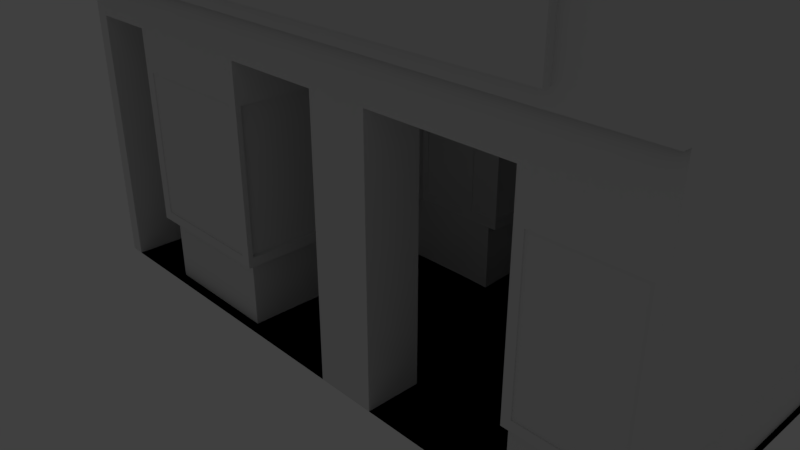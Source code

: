 # Source: grandmascandles.blend  (saved by Blender 2.78.0; exported with 4.5.12 LTS)
import bpy
from mathutils import Matrix  # noqa: F401  (used for matrix-valued properties, if any)

bpy.ops.wm.read_factory_settings(use_empty=True)
scene = bpy.context.scene
scene.name = 'Scene'

# ---- collections
col_collection_1 = bpy.data.collections.new('Collection 1'); scene.collection.children.link(col_collection_1)

# ---- world
world_world = bpy.data.worlds.new('World'); scene.world = world_world
world_world.color = (0.05088, 0.05088, 0.05088)
world_world.use_sun_shadow = False
world_world.sun_shadow_jitter_overblur = 0.0
world_world.cycles.sampling_method = 'MANUAL'

# ---- cameras
cam_camera = bpy.data.cameras.new('Camera')
cam_camera.clip_end = 100.0
cam_camera.lens = 35.0
cam_camera.sensor_width = 32.0
cam_camera.sensor_height = 18.0
cam_camera.ortho_scale = 7.314
cam_camera.dof.focus_distance = 0.0
cam_camera.dof.aperture_fstop = 128.0

# ---- lights
light_lamp = bpy.data.lights.new('Lamp', 'POINT')
light_lamp.transmission_factor = 0.0
light_lamp.cutoff_distance = 30.0
light_lamp.energy = 100.0
light_lamp.shadow_buffer_clip_start = 1.001
light_lamp.shadow_soft_size = 0.1
light_lamp.shadow_maximum_resolution = 0.006
light_lamp.use_absolute_resolution = True

# ---- meshes
me_cube_006 = bpy.data.meshes.new('Cube.006')
me_cube_006.from_pydata([(0.8078, -1.0, 0.04721), (0.2672, -1.0, 0.04721), (-0.2291, -1.0, 0.04721), (-0.8169, -1.0, 0.04721), (0.8078, -1.0, 0.5175), (0.8078, -1.0, 0.3234), (0.2672, -1.0, 0.5175), (0.2672, -1.0, 0.3234), (-0.2291, -1.0, 0.5175), (-0.2291, -1.0, 0.3234), (-0.8169, -1.0, 0.5175), (-0.8169, -1.0, 0.3234), (0.8078, -1.0, 0.7951), (0.2672, -1.0, 0.7951), (-0.2291, -1.0, 0.7951), (-0.8169, -1.0, 0.7951), (0.8078, -0.4051, 0.04721), (0.2672, -0.4051, 0.04721), (0.8078, -0.4051, 0.3234), (0.2672, -0.4051, 0.3234), (-0.2291, -0.4051, 0.04721), (-0.8169, -0.4051, 0.04721), (-0.2291, -0.4051, 0.3234), (-0.8169, -0.4051, 0.3234), (0.8078, -0.4051, 0.7951), (0.8078, -0.4051, 0.5175), (0.2672, -0.4051, 0.7951), (0.2672, -0.4051, 0.5175), (-0.2291, -0.4051, 0.7951), (-0.2291, -0.4051, 0.5175), (-0.8169, -0.4051, 0.7951), (-0.8169, -0.4051, 0.5175), (-0.425, -1.0, 0.5175), (-0.621, -1.0, 0.5175), (-0.425, -1.0, 0.7951), (-0.621, -1.0, 0.7951), (-0.425, -0.4051, 0.5175), (-0.621, -0.4051, 0.5175), (-0.425, -0.4051, 0.7951), (-0.621, -0.4051, 0.7951), (0.6346, -1.0, 0.5175), (0.4544, -1.0, 0.5175), (0.6346, -1.0, 0.7951), (0.4544, -1.0, 0.7951), (0.6346, -0.4051, 0.5175), (0.4544, -0.4051, 0.5175), (0.6346, -0.4051, 0.7951), (0.4544, -0.4051, 0.7951), (0.6276, -1.0, 0.04721), (0.4474, -1.0, 0.04721), (0.6276, -1.0, 0.3234), (0.4474, -1.0, 0.3234), (0.6276, -0.4051, 0.04721), (0.4474, -0.4051, 0.04721), (0.6276, -0.4051, 0.3234), (0.4474, -0.4051, 0.3234), (-0.425, -1.0, 0.04721), (-0.621, -1.0, 0.04721), (-0.425, -1.0, 0.3234), (-0.621, -1.0, 0.3234), (-0.425, -0.4051, 0.04721), (-0.621, -0.4051, 0.04721), (-0.425, -0.4051, 0.3234), (-0.621, -0.4051, 0.3234), (-0.6389, -0.4051, 0.05721), (-0.6389, -0.4051, 0.3134), (-0.799, -0.4051, 0.3134), (-0.799, -0.4051, 0.05721), (0.4301, -0.4051, 0.05721), (0.4301, -0.4051, 0.3134), (0.2844, -0.4051, 0.3134), (0.2844, -0.4051, 0.05721), (-0.6389, -0.4051, 0.5275), (-0.6389, -0.4051, 0.7851), (-0.799, -0.4051, 0.7851), (-0.799, -0.4051, 0.5275), (0.4368, -0.4051, 0.5275), (0.4368, -0.4051, 0.7851), (0.2847, -0.4051, 0.7851), (0.2847, -0.4051, 0.5275), (-0.247, -0.4051, 0.5275), (-0.247, -0.4051, 0.7851), (-0.4071, -0.4051, 0.7851), (-0.4071, -0.4051, 0.5275), (-0.443, -0.4051, 0.5275), (-0.443, -0.4051, 0.7851), (-0.603, -0.4051, 0.7851), (-0.603, -0.4051, 0.5275), (0.7909, -0.4051, 0.5275), (0.7909, -0.4051, 0.7851), (0.6515, -0.4051, 0.7851), (0.6515, -0.4051, 0.5275), (0.6173, -0.4051, 0.5275), (0.6173, -0.4051, 0.7851), (0.4716, -0.4051, 0.7851), (0.4716, -0.4051, 0.5275), (0.7906, -0.4051, 0.05721), (0.7906, -0.4051, 0.3134), (0.6448, -0.4051, 0.3134), (0.6448, -0.4051, 0.05721), (0.6104, -0.4051, 0.05721), (0.6104, -0.4051, 0.3134), (0.4646, -0.4051, 0.3134), (0.4646, -0.4051, 0.05721), (-0.247, -0.4051, 0.05721), (-0.247, -0.4051, 0.3134), (-0.4071, -0.4051, 0.3134), (-0.4071, -0.4051, 0.05721), (-0.443, -0.4051, 0.05721), (-0.443, -0.4051, 0.3134), (-0.603, -0.4051, 0.3134), (-0.603, -0.4051, 0.05721), (-0.6389, -0.1929, 0.3134), (-0.6389, -0.1929, 0.05721), (-0.799, -0.1929, 0.05721), (-0.799, -0.1929, 0.3134), (0.4301, -0.1929, 0.3134), (0.4301, -0.1929, 0.05721), (0.2844, -0.1929, 0.05721), (0.2844, -0.1929, 0.3134), (-0.6389, -0.1929, 0.7851), (-0.6389, -0.1929, 0.5275), (-0.799, -0.1929, 0.5275), (-0.799, -0.1929, 0.7851), (0.4368, -0.1929, 0.7851), (0.4368, -0.1929, 0.5275), (0.2847, -0.1929, 0.5275), (0.2847, -0.1929, 0.7851), (-0.247, -0.1929, 0.7851), (-0.247, -0.1929, 0.5275), (-0.4071, -0.1929, 0.5275), (-0.4071, -0.1929, 0.7851), (-0.443, -0.1929, 0.7851), (-0.443, -0.1929, 0.5275), (-0.603, -0.1929, 0.5275), (-0.603, -0.1929, 0.7851), (0.7909, -0.1929, 0.7851), (0.7909, -0.1929, 0.5275), (0.6515, -0.1929, 0.5275), (0.6515, -0.1929, 0.7851), (0.6173, -0.1929, 0.7851), (0.6173, -0.1929, 0.5275), (0.4716, -0.1929, 0.5275), (0.4716, -0.1929, 0.7851), (0.7906, -0.1929, 0.3134), (0.7906, -0.1929, 0.05721), (0.6448, -0.1929, 0.05721), (0.6448, -0.1929, 0.3134), (0.6104, -0.1929, 0.3134), (0.6104, -0.1929, 0.05721), (0.4646, -0.1929, 0.05721), (0.4646, -0.1929, 0.3134), (-0.247, -0.1929, 0.3134), (-0.247, -0.1929, 0.05721), (-0.4071, -0.1929, 0.05721), (-0.4071, -0.1929, 0.3134), (-0.443, -0.1929, 0.3134), (-0.443, -0.1929, 0.05721), (-0.603, -0.1929, 0.05721), (-0.603, -0.1929, 0.3134), (-0.2291, -1.0, 0.1853), (-0.8169, -1.0, 0.1853), (-0.2291, -0.4051, 0.1853), (-0.8169, -0.4051, 0.1853), (-0.425, -0.4051, 0.1853), (-0.621, -0.4051, 0.1853), (-0.6389, -0.4051, 0.1853), (-0.799, -0.4051, 0.1853), (-0.247, -0.4051, 0.1853), (-0.4071, -0.4051, 0.1853), (-0.443, -0.4051, 0.1853), (-0.603, -0.4051, 0.1853), (-0.6389, -0.1929, 0.1853), (-0.799, -0.1929, 0.1853), (-0.247, -0.1929, 0.1853), (-0.4071, -0.1929, 0.1853), (-0.443, -0.1929, 0.1853), (-0.603, -0.1929, 0.1853), (-0.2291, -1.0, 0.1757), (-0.8169, -1.0, 0.1757), (-0.2291, -0.4051, 0.1757), (-0.8169, -0.4051, 0.1757), (-0.425, -0.4051, 0.1757), (-0.621, -0.4051, 0.1757), (-0.6389, -0.4051, 0.1769), (-0.799, -0.4051, 0.1769), (-0.247, -0.4051, 0.1769), (-0.4071, -0.4051, 0.1769), (-0.443, -0.4051, 0.1769), (-0.603, -0.4051, 0.1769), (-0.6389, -0.1929, 0.1769), (-0.799, -0.1929, 0.1769), (-0.247, -0.1929, 0.1769), (-0.4071, -0.1929, 0.1769), (-0.443, -0.1929, 0.1769), (-0.603, -0.1929, 0.1769), (0.8078, -1.0, 0.1853), (0.2672, -1.0, 0.1853), (0.8078, -0.4051, 0.1853), (0.2672, -0.4051, 0.1853), (0.6276, -0.4051, 0.1853), (0.4474, -0.4051, 0.1853), (0.4301, -0.4051, 0.1853), (0.2844, -0.4051, 0.1853), (0.6448, -0.4051, 0.1853), (0.6104, -0.4051, 0.1853), (0.4646, -0.4051, 0.1853), (0.4301, -0.1929, 0.1853), (0.2844, -0.1929, 0.1853), (0.7906, -0.1929, 0.1853), (0.6448, -0.1929, 0.1853), (0.6104, -0.1929, 0.1853), (0.4646, -0.1929, 0.1853), (0.8078, -0.7025, 0.1853), (0.8078, -1.0, 0.6563), (0.2672, -1.0, 0.6563), (0.8078, -0.4051, 0.6563), (0.2672, -0.4051, 0.6563), (0.6346, -0.4051, 0.6563), (0.4544, -0.4051, 0.6563), (0.4368, -0.4051, 0.6563), (0.2847, -0.4051, 0.6563), (0.7909, -0.4051, 0.6563), (0.6515, -0.4051, 0.6563), (0.6173, -0.4051, 0.6563), (0.4716, -0.4051, 0.6563), (0.4368, -0.1929, 0.6563), (0.2847, -0.1929, 0.6563), (0.7909, -0.1929, 0.6563), (0.6515, -0.1929, 0.6563), (0.6173, -0.1929, 0.6563), (0.4716, -0.1929, 0.6563), (-0.2291, -1.0, 0.6563), (-0.8169, -1.0, 0.6563), (-0.2291, -0.4051, 0.6563), (-0.8169, -0.4051, 0.6563), (-0.425, -0.4051, 0.6563), (-0.621, -0.4051, 0.6563), (-0.6389, -0.4051, 0.6563), (-0.799, -0.4051, 0.6563), (-0.247, -0.4051, 0.6563), (-0.4071, -0.4051, 0.6563), (-0.443, -0.4051, 0.6563), (-0.603, -0.4051, 0.6563), (-0.6389, -0.1929, 0.6563), (-0.799, -0.1929, 0.6563), (-0.247, -0.1929, 0.6563), (-0.4071, -0.1929, 0.6563), (-0.443, -0.1929, 0.6563), (-0.603, -0.1929, 0.6563), (-0.2291, -1.0, 0.6486), (-0.8169, -1.0, 0.6486), (-0.2291, -0.4051, 0.6486), (-0.8169, -0.4051, 0.6486), (-0.425, -0.4051, 0.6486), (-0.621, -0.4051, 0.6486), (-0.6389, -0.4051, 0.6496), (-0.799, -0.4051, 0.6496), (-0.247, -0.4051, 0.6496), (-0.4071, -0.4051, 0.6496), (-0.443, -0.4051, 0.6496), (-0.603, -0.4051, 0.6496), (-0.6389, -0.1929, 0.6496), (-0.799, -0.1929, 0.6496), (-0.247, -0.1929, 0.6496), (-0.4071, -0.1929, 0.6496), (-0.443, -0.1929, 0.6496), (-0.603, -0.1929, 0.6496), (0.8078, -1.0, 0.6487), (0.2672, -1.0, 0.6487), (0.8078, -0.4051, 0.6487), (0.2672, -0.4051, 0.6487), (0.6346, -0.4051, 0.6487), (0.4544, -0.4051, 0.6487), (0.4368, -0.4051, 0.6497), (0.2847, -0.4051, 0.6497), (0.7909, -0.4051, 0.6497), (0.6515, -0.4051, 0.6497), (0.6173, -0.4051, 0.6497), (0.4716, -0.4051, 0.6497), (0.4368, -0.1929, 0.6497), (0.2847, -0.1929, 0.6497), (0.7909, -0.1929, 0.6497), (0.6515, -0.1929, 0.6497), (0.6173, -0.1929, 0.6497), (0.4716, -0.1929, 0.6497), (0.7906, -0.4051, 0.1853), (0.2672, -1.0, 0.1784), (0.8078, -0.4051, 0.1784), (0.2672, -0.4051, 0.1784), (0.6276, -0.4051, 0.1784), (0.4474, -0.4051, 0.1784), (0.4301, -0.4051, 0.1789), (0.2844, -0.4051, 0.1789), (0.6448, -0.4051, 0.1789), (0.6104, -0.4051, 0.1789), (0.4646, -0.4051, 0.1789), (0.4301, -0.1929, 0.1789), (0.2844, -0.1929, 0.1789), (0.7906, -0.1929, 0.1789), (0.6448, -0.1929, 0.1789), (0.6104, -0.1929, 0.1789), (0.4646, -0.1929, 0.1789), (0.7906, -0.4051, 0.1789), (-0.6489, -0.2643, 0.1669), (-0.6489, -0.2643, 0.06721), (-0.789, -0.2643, 0.06721), (-0.6389, -0.153, 0.3134), (-0.799, -0.153, 0.3134), (-0.789, -0.2643, 0.1669), (0.4201, -0.2643, 0.1689), (0.4201, -0.2643, 0.06721), (0.2944, -0.2643, 0.06721), (0.4301, -0.153, 0.3134), (0.2844, -0.153, 0.3134), (0.2944, -0.2643, 0.1689), (-0.6489, -0.2643, 0.6396), (-0.6489, -0.2643, 0.5375), (-0.789, -0.2643, 0.5375), (-0.6389, -0.153, 0.7851), (-0.799, -0.153, 0.7851), (-0.789, -0.2643, 0.6396), (0.4268, -0.2643, 0.6397), (0.4268, -0.2643, 0.5375), (0.2947, -0.2643, 0.5375), (0.4368, -0.153, 0.7851), (0.2847, -0.153, 0.7851), (0.2947, -0.2643, 0.6397), (-0.257, -0.2643, 0.6396), (-0.257, -0.2643, 0.5375), (-0.3971, -0.2643, 0.5375), (-0.247, -0.153, 0.7851), (-0.4071, -0.153, 0.7851), (-0.3971, -0.2643, 0.6396), (-0.453, -0.2643, 0.6396), (-0.453, -0.2643, 0.5375), (-0.593, -0.2643, 0.5375), (-0.443, -0.153, 0.7851), (-0.603, -0.153, 0.7851), (-0.593, -0.2643, 0.6396), (0.7809, -0.2643, 0.6397), (0.7809, -0.2643, 0.5375), (0.6615, -0.2643, 0.5375), (0.7909, -0.153, 0.7851), (0.6515, -0.153, 0.7851), (0.6615, -0.2643, 0.6397), (0.6073, -0.2643, 0.6397), (0.6073, -0.2643, 0.5375), (0.4816, -0.2643, 0.5375), (0.6173, -0.153, 0.7851), (0.4716, -0.153, 0.7851), (0.4816, -0.2643, 0.6397), (-0.453, -0.6471, 0.1083), (-0.453, -0.6471, 0.06449), (-0.603, 0.05922, 0.1156), (0.7906, -0.153, 0.3134), (0.6448, -0.153, 0.3134), (-0.603, 0.05922, 0.05721), (0.6548, -0.2643, 0.2301), (0.6548, -0.2643, 0.1284), (0.7806, -0.2643, 0.1284), (0.6104, -0.153, 0.3134), (0.4646, -0.153, 0.3134), (0.7806, -0.2643, 0.2301), (-0.257, -0.2643, 0.1669), (-0.257, -0.2643, 0.06721), (-0.3971, -0.2643, 0.06721), (-0.247, -0.153, 0.3134), (-0.4071, -0.153, 0.3134), (-0.3971, -0.2643, 0.1669), (0.6104, -0.2643, 0.08634), (0.6104, -0.2643, 0.208), (0.4746, -0.2643, 0.198), (-0.443, -0.153, 0.3134), (-0.603, -0.153, 0.3134), (0.4746, -0.2643, 0.09634), (-0.6389, -0.153, 0.1853), (-0.799, -0.153, 0.1853), (-0.247, -0.153, 0.1853), (-0.4071, -0.153, 0.1853), (-0.443, -0.153, 0.1853), (-0.603, -0.153, 0.1853), (0.4301, -0.153, 0.1853), (0.2844, -0.153, 0.1853), (0.7906, -0.153, 0.1853), (0.6448, -0.153, 0.1853), (0.6104, -0.153, 0.1853), (0.4646, -0.153, 0.1853), (0.4368, -0.153, 0.6563), (0.2847, -0.153, 0.6563), (0.7909, -0.153, 0.6563), (0.6515, -0.153, 0.6563), (0.6173, -0.153, 0.6563), (0.4716, -0.153, 0.6563), (-0.6389, -0.153, 0.6563), (-0.799, -0.153, 0.6563), (-0.247, -0.153, 0.6563), (-0.4071, -0.153, 0.6563), (-0.443, -0.153, 0.6563), (-0.603, -0.153, 0.6563), (-0.6389, -0.2643, 0.1769), (-0.6389, -0.2643, 0.05721), (-0.799, -0.2643, 0.05721), (-0.799, -0.2643, 0.1769), (0.4301, -0.2643, 0.1789), (0.4301, -0.2643, 0.05721), (0.2844, -0.2643, 0.05721), (0.2844, -0.2643, 0.1789), (-0.6389, -0.2643, 0.6496), (-0.6389, -0.2643, 0.5275), (-0.799, -0.2643, 0.5275), (-0.799, -0.2643, 0.6496), (0.4368, -0.2643, 0.6497), (0.4368, -0.2643, 0.5275), (0.2847, -0.2643, 0.5275), (0.2847, -0.2643, 0.6497), (-0.247, -0.2643, 0.6496), (-0.247, -0.2643, 0.5275), (-0.4071, -0.2643, 0.5275), (-0.4071, -0.2643, 0.6496), (-0.443, -0.2643, 0.6496), (-0.443, -0.2643, 0.5275), (-0.603, -0.2643, 0.5275), (-0.603, -0.2643, 0.6496), (0.7909, -0.2643, 0.6497), (0.7909, -0.2643, 0.5275), (0.6515, -0.2643, 0.5275), (0.6515, -0.2643, 0.6497), (0.6173, -0.2643, 0.6497), (0.6173, -0.2643, 0.5275), (0.4716, -0.2643, 0.5275), (0.4716, -0.2643, 0.6497), (0.7906, -0.2643, 0.1789), (0.7906, -0.2643, 0.05721), (0.6448, -0.2643, 0.05721), (0.6448, -0.2643, 0.1789), (0.6104, -0.2643, 0.1789), (0.6104, -0.2643, 0.05721), (0.4646, -0.2643, 0.05721), (0.4646, -0.2643, 0.1789), (-0.247, -0.2643, 0.1769), (-0.247, -0.2643, 0.05721), (-0.4071, -0.2643, 0.05721), (-0.4071, -0.2643, 0.1769), (-0.443, -0.2643, 0.1769), (-0.443, -0.2643, 0.05721), (-0.603, -0.2643, 0.05721), (-0.603, -0.2643, 0.1769), (-0.6489, -0.2434, 0.1669), (-0.6489, -0.2434, 0.06721), (-0.789, -0.2434, 0.06721), (-0.789, -0.2434, 0.1669), (0.4201, -0.2434, 0.1689), (0.4201, -0.2434, 0.06721), (0.2944, -0.2434, 0.06721), (0.2944, -0.2434, 0.1689), (-0.6489, -0.2434, 0.6396), (-0.6489, -0.2434, 0.5375), (-0.789, -0.2434, 0.5375), (-0.789, -0.2434, 0.6396), (0.4268, -0.2434, 0.6397), (0.4268, -0.2434, 0.5375), (0.2947, -0.2434, 0.5375), (0.2947, -0.2434, 0.6397), (-0.257, -0.2434, 0.6396), (-0.257, -0.2434, 0.5375), (-0.3971, -0.2434, 0.5375), (-0.3971, -0.2434, 0.6396), (-0.453, -0.2434, 0.6396), (-0.453, -0.2434, 0.5375), (-0.593, -0.2434, 0.5375), (-0.593, -0.2434, 0.6396), (0.7809, -0.2434, 0.6397), (0.7809, -0.2434, 0.5375), (0.6615, -0.2434, 0.5375), (0.6615, -0.2434, 0.6397), (0.6073, -0.2434, 0.6397), (0.6073, -0.2434, 0.5375), (0.4816, -0.2434, 0.5375), (0.4816, -0.2434, 0.6397), (-0.593, -0.6471, 0.1083), (-0.593, -0.6471, 0.06449), (0.6448, -0.1929, 0.1184), (0.7906, -0.1929, 0.1184), (0.6448, -0.1929, 0.2401), (0.7906, -0.1929, 0.2401), (0.4646, -0.1929, 0.08634), (0.6104, -0.1929, 0.08634), (-0.257, -0.2434, 0.1669), (-0.257, -0.2434, 0.06721), (-0.3971, -0.2434, 0.06721), (-0.3971, -0.2434, 0.1669), (0.6004, -0.2643, 0.09634), (0.6004, -0.2643, 0.198), (0.4646, -0.1929, 0.208), (0.6104, -0.1929, 0.208), (-0.443, -0.1929, 0.2352), (-0.603, -0.1929, 0.2352), (-0.453, -0.2643, 0.2252), (-0.453, -0.2643, 0.1256), (-0.593, -0.2643, 0.1256), (-0.593, -0.2643, 0.2252), (-0.443, -0.2643, 0.2352), (-0.443, -0.2643, 0.1156), (-0.603, -0.2643, 0.1156), (-0.603, -0.2643, 0.2352), (-0.453, -0.2434, 0.2252), (-0.453, -0.2434, 0.1256), (-0.593, -0.2434, 0.1256), (-0.593, -0.2434, 0.2252), (0.4646, -0.2643, 0.08634), (0.4646, -0.2643, 0.208), (0.6004, -0.2434, 0.198), (0.6004, -0.2434, 0.09634), (0.4746, -0.2434, 0.09634), (0.4746, -0.2434, 0.198), (0.7906, -0.2643, 0.2401), (0.7906, -0.2643, 0.1184), (0.6448, -0.2643, 0.1184), (0.6448, -0.2643, 0.2401), (0.7806, -0.2434, 0.2301), (0.7806, -0.2434, 0.1284), (0.6548, -0.2434, 0.1284), (0.6548, -0.2434, 0.2301), (-0.443, 0.05922, 0.05721), (-0.443, 0.05922, 0.1156), (-0.443, -0.6471, 0.1156), (-0.603, -0.6471, 0.1156), (-0.603, -0.6471, 0.05721), (-0.443, -0.6471, 0.05721), (-0.453, -0.622, 0.1083), (-0.593, -0.622, 0.1083), (-0.593, -0.622, 0.06449), (-0.453, -0.622, 0.06449)], [], [(33, 32, 36, 37), (10, 33, 37, 31), (34, 35, 39, 38), (14, 34, 38, 28), (85, 86, 135, 132), (105, 106, 155, 152), (67, 64, 113, 114), (87, 84, 133, 134), (251, 10, 31, 253), (287, 1, 17, 289), (59, 11, 23, 63), (56, 2, 20, 60), (32, 8, 29, 36), (160, 9, 22, 162), (51, 7, 19, 55), (179, 3, 21, 181), (40, 4, 25, 44), (214, 12, 24, 216), (35, 15, 30, 39), (269, 6, 27, 271), (48, 0, 16, 52), (43, 13, 26, 47), (232, 14, 28, 234), (196, 5, 18, 198, 213), (107, 104, 153, 154), (275, 79, 126, 281), (12, 42, 46, 24), (42, 43, 47, 46), (6, 41, 45, 27), (41, 40, 44, 45), (166, 65, 112, 172), (294, 99, 146, 300), (1, 49, 53, 17), (49, 48, 52, 53), (5, 50, 54, 18), (50, 51, 55, 54), (242, 85, 132, 248), (168, 105, 152, 174), (3, 57, 61, 21), (57, 56, 60, 61), (9, 58, 62, 22), (58, 59, 63, 62), (77, 78, 127, 124), (97, 98, 147, 144), (165, 63, 65, 166), (63, 23, 66, 65), (181, 21, 67, 185), (21, 61, 64, 67), (201, 55, 69, 202), (55, 19, 70, 69), (289, 17, 71, 293), (17, 53, 68, 71), (237, 39, 73, 238), (39, 30, 74, 73), (253, 31, 75, 257), (31, 37, 72, 75), (219, 47, 77, 220), (47, 26, 78, 77), (271, 27, 79, 275), (27, 45, 76, 79), (234, 28, 81, 240), (28, 38, 82, 81), (254, 36, 83, 259), (36, 29, 80, 83), (236, 38, 85, 242), (38, 39, 86, 85), (255, 37, 87, 261), (37, 36, 84, 87), (216, 24, 89, 222), (24, 46, 90, 89), (272, 44, 91, 277), (44, 25, 88, 91), (218, 46, 93, 224), (46, 47, 94, 93), (273, 45, 95, 279), (45, 44, 92, 95), (18, 54, 98, 97), (290, 52, 99, 294), (52, 16, 96, 99), (200, 54, 101, 205), (54, 55, 102, 101), (291, 53, 103, 296), (53, 52, 100, 103), (162, 22, 105, 168), (22, 62, 106, 105), (182, 60, 107, 187), (60, 20, 104, 107), (164, 62, 109, 170), (62, 63, 110, 109), (183, 61, 111, 189), (61, 60, 108, 111), (282, 283, 427, 424), (231, 230, 392, 393), (246, 128, 331, 396), (125, 280, 412, 413), (148, 151, 362, 361), (280, 281, 415, 412), (123, 245, 395, 320), (263, 122, 410, 411), (150, 149, 437, 438), (244, 120, 319, 394), (120, 123, 320, 319), (149, 301, 436, 437), (65, 66, 115, 112), (224, 93, 140, 230), (187, 107, 154, 193), (238, 73, 120, 244), (261, 87, 134, 267), (185, 67, 114, 191), (95, 92, 141, 142), (75, 72, 121, 122), (93, 94, 143, 140), (73, 74, 123, 120), (205, 101, 148, 211), (240, 81, 128, 246), (279, 95, 142, 285), (257, 75, 122, 263), (103, 100, 149, 150), (83, 80, 129, 130), (101, 102, 151, 148), (81, 82, 131, 128), (170, 109, 156, 176), (222, 89, 136, 228), (296, 103, 150, 302), (202, 69, 116, 207), (259, 83, 130, 265), (111, 108, 157, 158), (91, 88, 137, 138), (71, 68, 117, 118), (109, 110, 159, 156), (89, 90, 139, 136), (69, 70, 119, 116), (189, 111, 158, 195), (220, 77, 124, 226), (277, 91, 138, 283), (293, 71, 118, 298), (99, 96, 145, 146), (79, 76, 125, 126), (110, 171, 177, 159), (188, 170, 176, 194), (66, 167, 173, 115), (106, 169, 175, 155), (194, 176, 177, 195), (192, 174, 175, 193), (190, 172, 173, 191), (63, 165, 171, 110), (182, 164, 170, 188), (62, 164, 169, 106), (180, 162, 168, 186), (23, 163, 167, 66), (183, 165, 166, 184), (186, 168, 174, 192), (184, 166, 172, 190), (11, 161, 163, 23), (178, 160, 162, 180), (2, 178, 180, 20), (64, 184, 190, 113), (104, 186, 192, 153), (61, 183, 184, 64), (20, 180, 186, 104), (60, 182, 188, 108), (122, 121, 409, 410), (300, 146, 434, 435), (159, 177, 381, 374), (108, 188, 194, 157), (171, 189, 195, 177), (167, 185, 191, 173), (169, 187, 193, 175), (165, 183, 189, 171), (164, 182, 187, 169), (163, 181, 185, 167), (161, 179, 181, 163), (70, 203, 208, 119), (292, 202, 207, 297), (102, 206, 212, 151), (295, 205, 211, 301), (301, 211, 212, 302), (299, 209, 210, 300), (297, 207, 208, 298), (55, 201, 206, 102), (290, 200, 205, 295), (54, 200, 204, 98), (19, 199, 203, 70), (291, 201, 202, 292), (98, 204, 210, 147), (0, 196, 213, 198, 288, 16), (7, 197, 199, 19), (90, 223, 229, 139), (274, 220, 226, 280), (276, 222, 228, 282), (94, 225, 231, 143), (278, 224, 230, 284), (284, 230, 231, 285), (282, 228, 229, 283), (280, 226, 227, 281), (47, 219, 225, 94), (272, 218, 224, 278), (46, 218, 223, 90), (270, 216, 222, 276), (26, 217, 221, 78), (273, 219, 220, 274), (78, 221, 227, 127), (13, 215, 217, 26), (268, 214, 216, 270), (82, 241, 247, 131), (74, 239, 245, 123), (258, 240, 246, 264), (86, 243, 249, 135), (256, 238, 244, 262), (266, 248, 249, 267), (264, 246, 247, 265), (262, 244, 245, 263), (39, 237, 243, 86), (254, 236, 242, 260), (38, 236, 241, 82), (252, 234, 240, 258), (30, 235, 239, 74), (255, 237, 238, 256), (260, 242, 248, 266), (250, 232, 234, 252), (15, 233, 235, 30), (8, 250, 252, 29), (84, 260, 266, 133), (37, 255, 256, 72), (29, 252, 258, 80), (36, 254, 260, 84), (121, 262, 408, 409), (144, 147, 356, 355), (176, 156, 373, 380), (72, 256, 262, 121), (80, 258, 264, 129), (241, 259, 265, 247), (239, 257, 263, 245), (243, 261, 267, 249), (237, 255, 261, 243), (236, 254, 259, 241), (235, 253, 257, 239), (233, 251, 253, 235), (4, 268, 270, 25), (45, 273, 274, 76), (25, 270, 276, 88), (44, 272, 278, 92), (298, 118, 406, 407), (146, 145, 433, 434), (208, 207, 382, 383), (92, 278, 284, 141), (88, 276, 282, 137), (76, 274, 280, 125), (223, 277, 283, 229), (225, 279, 285, 231), (219, 273, 279, 225), (218, 272, 277, 223), (217, 271, 275, 221), (221, 275, 281, 227), (215, 269, 271, 217), (299, 303, 286, 209), (288, 198, 286, 303), (97, 144, 209, 286), (97, 286, 198, 18), (16, 288, 303, 96), (145, 96, 303, 299), (53, 291, 292, 68), (52, 290, 295, 100), (143, 231, 393, 350), (155, 175, 379, 368), (116, 119, 314, 313), (100, 295, 301, 149), (68, 292, 297, 117), (203, 293, 298, 208), (206, 296, 302, 212), (201, 291, 296, 206), (200, 290, 294, 204), (199, 289, 293, 203), (204, 294, 300, 210), (197, 287, 289, 199), (376, 307, 308, 377), (382, 313, 314, 383), (394, 319, 320, 395), (388, 325, 326, 389), (396, 331, 332, 397), (398, 337, 338, 399), (390, 343, 344, 391), (392, 349, 350, 393), (384, 355, 356, 385), (386, 361, 362, 387), (378, 367, 368, 379), (380, 373, 374, 381), (304, 309, 451, 448), (323, 322, 460, 461), (348, 347, 477, 478), (372, 375, 514, 515), (321, 318, 458, 459), (347, 346, 476, 477), (375, 492, 513, 514), (318, 317, 457, 458), (358, 359, 522, 523), (345, 342, 474, 475), (492, 493, 512, 513), (317, 316, 456, 457), (302, 150, 438, 439), (126, 125, 413, 414), (131, 247, 397, 332), (177, 176, 380, 381), (229, 228, 390, 391), (284, 285, 431, 428), (153, 192, 440, 441), (124, 127, 326, 325), (248, 132, 337, 398), (175, 174, 378, 379), (227, 226, 388, 389), (154, 153, 441, 442), (281, 126, 414, 415), (135, 249, 399, 338), (173, 172, 376, 377), (152, 155, 368, 367), (129, 264, 416, 417), (193, 154, 442, 443), (130, 129, 417, 418), (157, 194, 444, 445), (128, 131, 332, 331), (158, 157, 445, 446), (265, 130, 418, 419), (207, 116, 313, 382), (156, 159, 374, 373), (133, 266, 420, 421), (119, 208, 383, 314), (195, 158, 446, 447), (134, 133, 421, 422), (249, 248, 398, 399), (209, 144, 355, 384), (132, 135, 338, 337), (247, 246, 396, 397), (147, 210, 385, 356), (267, 134, 422, 423), (245, 244, 394, 395), (297, 298, 407, 404), (211, 148, 361, 386), (190, 191, 403, 400), (137, 282, 424, 425), (151, 212, 387, 362), (192, 193, 443, 440), (138, 137, 425, 426), (359, 360, 521, 522), (513, 512, 515, 514), (136, 139, 344, 343), (113, 190, 400, 401), (283, 138, 426, 427), (114, 113, 401, 402), (226, 124, 325, 388), (141, 284, 428, 429), (112, 115, 308, 307), (127, 227, 389, 326), (142, 141, 429, 430), (191, 114, 402, 403), (172, 112, 307, 376), (228, 136, 343, 390), (262, 263, 411, 408), (140, 143, 350, 349), (117, 297, 404, 405), (115, 173, 377, 308), (139, 229, 391, 344), (212, 211, 386, 387), (264, 265, 419, 416), (285, 142, 430, 431), (118, 117, 405, 406), (174, 152, 367, 378), (230, 140, 349, 392), (210, 209, 384, 385), (266, 267, 423, 420), (145, 299, 432, 433), (304, 305, 401, 400), (305, 306, 402, 401), (306, 309, 403, 402), (310, 311, 405, 404), (311, 312, 406, 405), (312, 315, 407, 406), (316, 317, 409, 408), (317, 318, 410, 409), (318, 321, 411, 410), (322, 323, 413, 412), (323, 324, 414, 413), (324, 327, 415, 414), (328, 329, 417, 416), (329, 330, 418, 417), (330, 333, 419, 418), (334, 335, 421, 420), (335, 336, 422, 421), (336, 339, 423, 422), (340, 341, 425, 424), (341, 342, 426, 425), (342, 345, 427, 426), (346, 347, 429, 428), (347, 348, 430, 429), (348, 351, 431, 430), (525, 354, 527, 526), (360, 363, 520, 521), (521, 520, 523, 522), (358, 363, 516, 519), (364, 365, 441, 440), (365, 366, 442, 441), (366, 369, 443, 442), (372, 493, 371, 511), (375, 372, 511, 510), (492, 375, 510, 370), (309, 304, 400, 403), (369, 364, 440, 443), (493, 492, 370, 371), (321, 316, 408, 411), (333, 328, 416, 419), (339, 334, 420, 423), (327, 322, 412, 415), (345, 340, 424, 427), (351, 346, 428, 431), (315, 310, 404, 407), (357, 524, 529, 528), (359, 358, 519, 518), (449, 448, 451, 450), (489, 488, 491, 490), (495, 494, 511, 371), (457, 456, 459, 458), (465, 464, 467, 466), (469, 468, 471, 470), (461, 460, 463, 462), (473, 472, 475, 474), (477, 476, 479, 478), (453, 452, 455, 454), (481, 353, 533, 532), (360, 359, 518, 517), (351, 348, 478, 479), (324, 323, 461, 462), (364, 369, 491, 488), (524, 525, 526, 529), (327, 324, 462, 463), (493, 372, 515, 512), (357, 354, 525, 524), (329, 328, 464, 465), (316, 321, 459, 456), (528, 527, 354, 357), (330, 329, 465, 466), (328, 333, 467, 464), (305, 304, 448, 449), (363, 360, 517, 516), (333, 330, 466, 467), (334, 339, 471, 468), (306, 305, 449, 450), (485, 484, 519, 516), (335, 334, 468, 469), (322, 327, 463, 460), (309, 306, 450, 451), (370, 510, 486, 487), (336, 335, 469, 470), (340, 345, 475, 472), (311, 310, 452, 453), (365, 364, 488, 489), (339, 336, 470, 471), (346, 351, 479, 476), (312, 311, 453, 454), (366, 365, 489, 490), (341, 340, 472, 473), (310, 315, 455, 452), (315, 312, 454, 455), (369, 366, 490, 491), (342, 341, 473, 474), (517, 518, 482, 483), (501, 500, 508, 509), (500, 499, 507, 508), (499, 498, 506, 507), (496, 497, 505, 502), (498, 499, 503, 502), (499, 500, 504, 503), (500, 501, 505, 504), (501, 498, 502, 505), (507, 506, 509, 508), (498, 501, 509, 506), (363, 358, 523, 520), (480, 352, 526, 527), (353, 481, 528, 529), (352, 353, 529, 526), (481, 480, 527, 528), (533, 530, 531, 532), (353, 352, 530, 533), (352, 480, 531, 530), (480, 481, 532, 531)])
me_cube_006.use_remesh_preserve_volume = False
me_cube_006.use_remesh_preserve_attributes = False
me_cube_006.use_mirror_vertex_groups = False
me_cube_006.use_paint_bone_selection = False
me_cube_006.use_paint_mask_vertex = True
me_cube_006.update()
me_cube_005 = bpy.data.meshes.new('Cube.005')
me_cube_005.from_pydata([(-0.734, 0.9604, -0.338), (-0.734, 0.9604, -0.7814), (-0.9537, 0.9604, -0.7814), (-0.9537, 0.9604, -0.338), (-0.734, 0.9604, -0.4598), (-0.9537, 0.9604, -0.4598), (-0.734, 0.9604, -0.3892), (-0.9537, 0.9604, -0.3892), (-0.7592, 0.9604, -0.7689), (-0.7592, 0.9604, -0.4723), (-0.9285, 0.9604, -0.4723), (-0.9285, 0.9604, -0.7689), (-0.7592, 0.9604, -0.4493), (-0.7592, 0.9604, -0.3997), (-0.9285, 0.9604, -0.3997), (-0.9285, 0.9604, -0.4493), (-0.7592, 1.213, -0.4723), (-0.7592, 1.213, -0.7689), (-0.9285, 1.213, -0.7689), (-0.9285, 1.213, -0.4723), (-0.7592, 1.213, -0.3997), (-0.7592, 1.213, -0.4493), (-0.9285, 1.213, -0.4493), (-0.9285, 1.213, -0.3997)], [], [(6, 0, 3, 7), (14, 15, 22, 23), (9, 10, 19, 16), (1, 4, 9, 8), (4, 5, 10, 9), (5, 2, 11, 10), (2, 1, 8, 11), (4, 6, 13, 12), (6, 7, 14, 13), (7, 5, 15, 14), (5, 4, 12, 15), (17, 16, 19, 18), (21, 20, 23, 22), (8, 9, 16, 17), (15, 12, 21, 22), (10, 11, 18, 19), (11, 8, 17, 18), (13, 14, 23, 20), (12, 13, 20, 21)])
me_cube_005.use_remesh_preserve_volume = False
me_cube_005.use_remesh_preserve_attributes = False
me_cube_005.use_mirror_vertex_groups = False
me_cube_005.use_paint_bone_selection = False
me_cube_005.use_paint_mask_vertex = True
me_cube_005.update()
me_cube_004 = bpy.data.meshes.new('Cube.004')
me_cube_004.from_pydata([(0.2543, 3.463, -0.475), (0.2543, 3.463, -0.7662), (0.4037, 3.463, -0.7662), (0.4037, 3.463, -0.475), (0.06492, 3.463, -0.475), (0.06492, 3.463, -0.7662), (0.2143, 3.463, -0.7662), (0.2143, 3.463, -0.475), (0.3955, 3.463, -0.4471), (0.3955, 3.463, -0.4019), (0.2343, 3.463, -0.4019), (0.2343, 3.463, -0.4471), (0.07312, 3.463, -0.4471), (0.07312, 3.463, -0.4019), (0.04494, 3.236, -0.4598), (0.04494, 3.236, -0.7814), (0.2343, 3.236, -0.338), (0.04494, 3.236, -0.338), (0.04494, 3.236, -0.3892), (0.2343, 3.236, -0.4598), (0.2343, 3.236, -0.3892), (0.2343, 3.236, -0.7814), (0.4237, 3.236, -0.7814), (0.4237, 3.236, -0.3892), (0.4237, 3.236, -0.4598), (0.4237, 3.236, -0.338), (0.2343, 3.236, -0.4019), (0.2343, 3.236, -0.4471), (0.07312, 3.236, -0.4019), (0.07312, 3.236, -0.4471), (0.3955, 3.236, -0.4019), (0.3955, 3.236, -0.4471), (0.2143, 3.236, -0.475), (0.2143, 3.236, -0.7662), (0.06492, 3.236, -0.7662), (0.06492, 3.236, -0.475), (0.4037, 3.236, -0.475), (0.4037, 3.236, -0.7662), (0.2543, 3.236, -0.7662), (0.2543, 3.236, -0.475)], [], [(29, 27, 11, 12), (39, 38, 1, 0), (35, 34, 5, 4), (28, 29, 12, 13), (36, 39, 0, 3), (32, 35, 4, 7), (38, 37, 2, 1), (34, 33, 6, 5), (2, 3, 0, 1), (37, 36, 3, 2), (20, 16, 17, 18), (30, 26, 10, 9), (10, 13, 12, 11, 8, 9), (6, 7, 4, 5), (33, 32, 7, 6), (23, 25, 16, 20), (29, 28, 18, 14), (27, 29, 14, 19), (28, 26, 20, 18), (30, 31, 24, 23), (31, 27, 19, 24), (26, 30, 23, 20), (21, 19, 32, 33), (19, 14, 35, 32), (14, 15, 34, 35), (15, 21, 33, 34), (22, 24, 36, 37), (24, 19, 39, 36), (19, 21, 38, 39), (21, 22, 37, 38), (26, 28, 13, 10), (31, 30, 9, 8), (27, 31, 8, 11)])
me_cube_004.use_remesh_preserve_volume = False
me_cube_004.use_remesh_preserve_attributes = False
me_cube_004.use_mirror_vertex_groups = False
me_cube_004.use_paint_bone_selection = False
me_cube_004.use_paint_mask_vertex = True
me_cube_004.update()
me_cube_003 = bpy.data.meshes.new('Cube.003')
me_cube_003.from_pydata([(-1.0, -1.0, 1.0), (-1.0, 7.62, 1.0), (1.0, -1.0, 1.0), (1.0, 7.62, 1.0), (-1.0, -1.0, 0.04721), (-1.0, 7.62, 0.04721), (1.0, 7.62, 0.04721), (1.0, -1.0, 0.04721), (-0.07463, 7.62, 1.0), (-0.07463, -1.0, 1.0), (-0.07463, -1.0, 0.04721), (-0.07463, 7.62, 0.04721), (0.1045, 7.62, 1.0), (0.1045, 7.62, 0.04721), (0.1045, -1.0, 1.0), (0.1045, -1.0, 0.04721), (0.1045, -1.092, 1.0), (-0.07463, -1.092, 1.0), (0.1045, -1.092, 0.04721), (-0.07463, -1.092, 0.04721), (0.8078, -1.0, 1.0), (0.2672, -1.0, 1.0), (0.8078, -1.0, 0.04721), (0.2672, -1.0, 0.04721), (-0.2291, -1.0, 1.0), (-0.8169, -1.0, 1.0), (-0.2291, -1.0, 0.04721), (-0.8169, -1.0, 0.04721), (-1.0, -1.0, 0.3234), (-1.0, -1.0, 0.5175), (-1.0, 7.62, 0.5175), (-1.0, 7.62, 0.3234), (1.0, 7.62, 0.5175), (1.0, 7.62, 0.3234), (1.0, -1.0, 0.5175), (1.0, -1.0, 0.3234), (-0.07463, -1.0, 0.5175), (-0.07463, -1.0, 0.3234), (0.1045, -1.0, 0.5175), (0.1045, -1.0, 0.3234), (-0.07463, -1.092, 0.5175), (-0.07463, -1.092, 0.3234), (0.1045, -1.092, 0.5175), (0.1045, -1.092, 0.3234), (0.8078, -1.0, 0.5175), (0.8078, -1.0, 0.3234), (0.2672, -1.0, 0.5175), (0.2672, -1.0, 0.3234), (-0.2291, -1.0, 0.5175), (-0.2291, -1.0, 0.3234), (-0.8169, -1.0, 0.5175), (-0.8169, -1.0, 0.3234), (-1.0, -1.0, 0.7951), (-1.0, 7.62, 0.7951), (1.0, 7.62, 0.7951), (1.0, -1.0, 0.7951), (-0.07463, -1.0, 0.7951), (0.1045, -1.0, 0.7951), (-0.07463, -1.092, 0.7951), (0.1045, -1.092, 0.7951), (0.8078, -1.0, 0.7951), (0.2672, -1.0, 0.7951), (-0.2291, -1.0, 0.7951), (-0.8169, -1.0, 0.7951), (-1.0, -1.0, 0.9877), (-1.0, 7.62, 0.9877), (1.0, 7.62, 0.9877), (1.0, -1.0, 0.9877), (-0.07463, -1.0, 0.9877), (0.1045, -1.0, 0.9877), (-0.07463, -1.092, 0.9877), (0.1045, -1.092, 0.9877), (0.8078, -1.0, 0.9877), (0.2672, -1.0, 0.9877), (-0.2291, -1.0, 0.9877), (-0.8169, -1.0, 0.9877)], [], [(64, 0, 1, 65), (66, 3, 2, 67), (75, 25, 0, 64), (14, 9, 17, 16), (73, 21, 14, 69), (71, 16, 17, 70), (69, 14, 16, 71), (37, 10, 19, 41), (10, 15, 18, 19), (67, 2, 20, 72), (72, 20, 21, 73), (68, 9, 24, 74), (74, 24, 25, 75), (49, 48, 50, 51), (10, 37, 49, 26), (37, 36, 48, 49), (45, 44, 46, 47), (7, 35, 45, 22), (35, 34, 44, 45), (56, 36, 40, 58), (36, 37, 41, 40), (15, 39, 43, 18), (39, 38, 42, 43), (18, 43, 41, 19), (43, 42, 40, 41), (23, 47, 39, 15), (47, 46, 38, 39), (27, 51, 28, 4), (51, 50, 29, 28), (6, 33, 35, 7), (33, 32, 34, 35), (4, 28, 31, 5), (28, 29, 30, 31), (68, 56, 58, 70), (36, 56, 62, 48), (34, 55, 60, 44), (38, 57, 59, 42), (42, 59, 58, 40), (46, 61, 57, 38), (50, 63, 52, 29), (32, 54, 55, 34), (29, 52, 53, 30), (65, 66, 54, 32, 33, 6, 13, 11, 5, 31, 30, 53), (12, 3, 66, 65, 1, 8), (9, 68, 70, 17), (62, 74, 75, 63), (56, 68, 74, 62), (60, 72, 73, 61), (55, 67, 72, 60), (57, 69, 71, 59), (59, 71, 70, 58), (61, 73, 69, 57), (63, 75, 64, 52), (54, 66, 67, 55), (52, 64, 65, 53)])
me_cube_003.use_remesh_preserve_volume = False
me_cube_003.use_remesh_preserve_attributes = False
me_cube_003.use_mirror_vertex_groups = False
me_cube_003.use_paint_bone_selection = False
me_cube_003.use_paint_mask_vertex = True
me_cube_003.update()
me_cube_002 = bpy.data.meshes.new('Cube.002')
me_cube_002.from_pydata([(-1.0, -1.113, -0.2693), (-1.0, 7.62, -0.2693), (1.0, 7.62, -0.2693), (1.0, -1.113, -0.2693), (-1.0, -1.113, 0.04721), (-1.0, 7.62, 0.04721), (1.0, 7.62, 0.04721), (1.0, -1.113, 0.04721), (0.746, -1.113, -0.1238), (0.746, -1.113, -0.2454), (-0.746, -1.113, -0.2454), (-0.746, -1.113, -0.1238), (0.746, -1.225, -0.2454), (-0.746, -1.225, -0.2454), (0.746, -1.225, -0.1238), (-0.746, -1.225, -0.1238)], [], [(2, 6, 7, 3), (0, 4, 5, 1), (5, 6, 2, 1), (10, 9, 12, 13), (8, 9, 3, 7), (10, 11, 4, 0), (9, 10, 0, 3), (11, 8, 7, 4), (15, 13, 12, 14), (9, 8, 14, 12), (8, 11, 15, 14), (11, 10, 13, 15), (6, 5, 4, 7)])
me_cube_002.use_remesh_preserve_volume = False
me_cube_002.use_remesh_preserve_attributes = False
me_cube_002.use_mirror_vertex_groups = False
me_cube_002.use_paint_bone_selection = False
me_cube_002.use_paint_mask_vertex = True
me_cube_002.update()
me_cube_001 = bpy.data.meshes.new('Cube.001')
me_cube_001.from_pydata([(-1.0, -1.0, -0.7814), (-1.0, -1.0, 1.0), (-1.0, 7.62, -0.7814), (-1.0, 7.62, 1.0), (1.0, -1.0, -0.7814), (1.0, -1.0, 1.0), (1.0, 7.62, -0.7814), (1.0, 7.62, 1.0), (-1.0, -1.0, -0.2693), (-1.0, 7.62, -0.2693), (1.0, 7.62, -0.2693), (1.0, -1.0, -0.2693), (-0.2736, 7.62, -0.7814), (-0.2736, -1.0, -0.2693), (-0.2736, 7.62, -0.2693), (-0.2736, -1.0, -0.7814), (-0.07463, 7.62, -0.7814), (-0.07463, -1.0, -0.7814), (-0.07463, -1.0, 1.0), (-0.07463, -1.0, -0.2693), (-0.07463, 7.62, -0.2693), (-0.734, 7.62, -0.2693), (-0.734, -1.0, -0.7814), (0.04494, -1.0, -0.7814), (0.04494, 7.62, -0.2693), (-0.734, -1.0, -0.2693), (0.04494, 7.62, -0.7814), (0.1045, -1.0, 1.0), (0.04494, -1.0, -0.2693), (-0.734, 7.62, -0.7814), (0.6646, -1.0, -0.7814), (0.6646, 7.62, -0.2693), (0.6646, 7.62, -0.7814), (0.6646, -1.0, -0.2693), (-1.0, 7.62, -0.338), (1.0, 7.62, -0.338), (1.0, -1.0, -0.338), (-1.0, -1.0, -0.338), (-0.2736, 7.62, -0.338), (-0.2736, -1.0, -0.338), (-0.734, -1.0, -0.338), (0.6646, 7.62, -0.338), (0.6646, -1.0, -0.338), (-0.07463, 7.62, -0.338), (-0.07463, -1.0, -0.338), (-0.734, 7.62, -0.338), (0.04494, -1.0, -0.338), (0.04494, 7.62, -0.338), (0.04494, 2.233, -0.7814), (0.6646, 2.233, -0.7814), (-0.2736, 2.233, -0.338), (-0.2736, 2.233, -0.7814), (-0.07463, 2.233, -0.7814), (0.6646, 2.233, -0.338), (-0.07463, 2.233, -0.338), (0.04494, 2.233, -0.338), (-0.9537, 7.62, -0.7814), (-0.9537, -1.0, -0.2693), (-0.9537, 7.62, -0.2693), (-0.9537, -1.0, -0.7814), (-0.9537, 7.62, -0.338), (-0.9537, -1.0, -0.338), (-0.734, 0.9604, -0.338), (-0.734, 0.9604, -0.7814), (-0.9537, 0.9604, -0.7814), (-0.9537, 0.9604, -0.338), (0.4237, 3.236, -0.667), (0.2343, 7.62, -0.667), (0.4237, 2.233, -0.667), (0.4237, 7.62, -0.667), (-1.0, -1.0, -0.667), (-0.9537, 7.62, -0.667), (-0.9537, -1.0, -0.667), (0.6646, 2.233, -0.667), (0.04494, 7.62, -0.667), (-0.734, 7.62, -0.667), (-0.07463, 7.62, -0.667), (0.6646, -1.0, -0.667), (0.6646, 7.62, -0.667), (-0.9537, 0.9604, -0.4598), (-1.0, -1.0, -0.3892), (-1.0, 7.62, -0.3892), (1.0, 7.62, -0.3892), (1.0, -1.0, -0.3892), (-0.2736, 7.62, -0.3892), (-0.2736, -1.0, -0.3892), (-0.734, -1.0, -0.3892), (0.6646, 7.62, -0.3892), (0.6646, -1.0, -0.3892), (-0.07463, 7.62, -0.3892), (-0.734, 7.62, -0.3892), (0.04494, 7.62, -0.3892), (-0.2736, 2.233, -0.3892), (0.6646, 2.233, -0.3892), (-0.07463, 2.233, -0.3892), (-0.9537, -1.0, -0.3892), (-0.9537, 7.62, -0.3892), (-0.734, 0.9604, -0.3892), (-0.9537, 0.9604, -0.3892), (0.04494, 3.236, -0.6659), (-0.734, 0.9604, -0.6659), (0.04494, 2.233, -0.6659), (-0.07463, 2.233, -0.6659), (-0.2736, 2.233, -0.6659), (-0.734, -1.0, -0.6659), (-0.2736, -1.0, -0.6659), (0.4237, 7.62, -0.2693), (0.4237, -1.0, -0.7814), (0.4237, 7.62, -0.7814), (0.4237, -1.0, -0.2693), (0.4237, -1.0, -0.338), (0.4237, 7.62, -0.338), (0.4237, 2.233, -0.7814), (0.4237, 2.233, -0.338), (-0.2736, 7.62, -0.667), (0.4237, 7.62, -0.3892), (0.2343, 7.62, -0.7814), (0.2343, -1.0, -0.2693), (0.2343, -1.0, -0.338), (0.2343, 2.233, -0.338), (0.2343, 7.62, -0.2693), (0.2343, -1.0, -0.7814), (0.2343, 7.62, -0.338), (0.2343, 2.233, -0.7814), (1.0, -1.0, -0.667), (0.2343, 7.62, -0.3892), (0.04494, 2.233, -0.3892), (0.4237, 2.233, -0.3892), (1.0, 7.62, -0.667), (0.04494, 3.236, -0.7814), (0.2343, 3.236, -0.338), (0.04494, 3.236, -0.338), (0.04494, 3.236, -0.3892), (0.2343, 3.236, -0.7814), (0.4237, 3.236, -0.7814), (0.4237, 3.236, -0.3892), (-1.0, 7.62, -0.667), (0.4237, 3.236, -0.338), (-0.3054, -0.8515, -0.6659), (-0.3054, -0.8515, -0.7814), (-0.7141, -0.8515, -0.7814), (-0.7141, -0.8515, -0.6659), (-0.3054, 2.214, -0.6659), (-0.3054, 2.214, -0.7814), (-0.06837, 2.226, -0.7814), (-0.06837, 2.226, -0.6659), (0.0222, 2.214, -0.7814), (0.0222, 2.214, -0.6659), (-0.7006, 0.9777, -0.6659), (-0.7006, 0.9777, -0.7814), (0.008782, 3.136, -0.6659), (0.008782, 3.136, -0.7814), (0.9874, -0.9386, -0.7814), (0.9822, 7.538, -0.7814), (0.6772, -0.9386, -0.7814), (0.4363, 2.245, -0.7814), (0.6772, 2.245, -0.7814), (0.9822, 7.538, -0.667), (0.9874, -0.9386, -0.667), (0.6772, -0.9386, -0.667), (0.6772, 2.245, -0.667), (0.4363, 2.245, -0.667), (0.4415, 3.221, -0.7814), (0.4415, 3.221, -0.667), (-0.09696, 2.233, -0.4054), (-0.2512, 2.233, -0.4054), (-0.2512, 2.233, -0.6498), (-0.09696, 2.233, -0.6498), (0.02556, 2.233, -0.4054), (-0.05525, 2.233, -0.4054), (-0.05525, 2.233, -0.6498), (0.02556, 2.233, -0.6498), (-0.3056, -1.0, -0.4054), (-0.7019, -1.0, -0.4054), (-0.7019, -1.0, -0.6498), (-0.3056, -1.0, -0.6498), (0.9726, -1.0, -0.6509), (0.9726, -1.0, -0.4054), (0.692, -1.0, -0.4054), (0.692, -1.0, -0.6509), (0.6646, -0.9271, -0.6509), (0.6646, -0.9271, -0.4054), (0.6646, 2.16, -0.4054), (0.6646, 2.16, -0.6509), (-0.2736, -0.9271, -0.4054), (-0.2736, -0.9271, -0.6498), (-0.2736, 2.16, -0.6498), (-0.2736, 2.16, -0.4054), (0.04494, 2.266, -0.4054), (0.04494, 2.266, -0.6498), (0.04494, 3.203, -0.6498), (0.04494, 3.203, -0.4054), (0.6407, 2.233, -0.6509), (0.6407, 2.233, -0.4054), (0.4476, 2.233, -0.4054), (0.4476, 2.233, -0.6509), (-0.734, -0.9497, -0.4054), (-0.734, 0.91, -0.4054), (-0.734, 0.91, -0.6498), (-0.734, -0.9497, -0.6498), (-0.7206, 0.91, -0.4054), (-0.7206, 0.91, -0.6498), (0.03158, 3.203, -0.4054), (0.03158, 3.203, -0.6498), (-0.09696, 2.246, -0.4054), (-0.2512, 2.246, -0.4054), (-0.09696, 2.246, -0.6498), (-0.2512, 2.246, -0.6498), (0.02556, 2.246, -0.4054), (-0.05525, 2.246, -0.4054), (0.02556, 2.246, -0.6498), (-0.05525, 2.246, -0.6498), (-0.3056, -0.9866, -0.4054), (-0.7019, -0.9866, -0.4054), (-0.3056, -0.9866, -0.6498), (-0.7019, -0.9866, -0.6498), (0.9726, -0.9866, -0.4054), (0.9726, -0.9866, -0.6509), (0.692, -0.9866, -0.6509), (0.692, -0.9866, -0.4054), (0.678, -0.9271, -0.4054), (0.678, -0.9271, -0.6509), (0.678, 2.16, -0.6509), (0.678, 2.16, -0.4054), (-0.2869, -0.9271, -0.4054), (-0.2869, -0.9271, -0.6498), (-0.2869, 2.16, -0.4054), (-0.2869, 2.16, -0.6498), (0.03158, 2.266, -0.4054), (0.03158, 2.266, -0.6498), (0.6407, 2.246, -0.4054), (0.6407, 2.246, -0.6509), (0.4476, 2.246, -0.6509), (0.4476, 2.246, -0.4054), (-0.7206, -0.9497, -0.4054), (-0.7206, -0.9497, -0.6498), (0.04494, -0.1941, -0.338), (0.04494, -0.1941, -0.7814), (0.04494, -1.0, -0.7814), (0.2343, -0.1941, -0.338), (0.2343, -1.0, -0.7814), (0.2343, -0.1941, -0.7814)], [], [(111, 106, 31, 41), (36, 11, 33, 42), (45, 21, 14, 38), (29, 12, 15, 22), (32, 6, 4, 30), (61, 57, 8, 37), (35, 10, 11, 36), (41, 31, 10, 35), (37, 8, 9, 34), (84, 38, 43, 89), (101, 102, 145, 147), (88, 42, 53, 93), (85, 39, 40, 86), (96, 60, 45, 90), (38, 14, 20, 43), (46, 28, 19, 44), (12, 16, 17, 15), (44, 19, 13, 39), (39, 13, 25, 40), (60, 58, 21, 45), (118, 117, 28, 46), (89, 43, 47, 91), (108, 32, 30, 107), (43, 20, 24, 47), (16, 26, 23, 17), (56, 29, 22, 59), (80, 37, 34, 81), (87, 41, 35, 82), (82, 35, 36, 83), (95, 61, 37, 80), (90, 45, 38, 84), (83, 36, 42, 88), (115, 111, 41, 87), (126, 55, 54, 94), (94, 54, 50, 92), (44, 39, 50, 54), (17, 23, 48, 52), (46, 44, 54, 55, 236), (107, 30, 49, 112), (15, 17, 52, 51), (86, 40, 62, 97), (2, 56, 59, 0), (34, 9, 58, 60), (81, 34, 60, 96), (40, 25, 57, 61), (59, 22, 63, 64), (40, 61, 65, 62), (136, 81, 96, 71), (69, 78, 32, 108), (177, 178, 219, 216), (198, 199, 235, 201), (179, 176, 217, 218), (199, 196, 234, 235), (75, 90, 84, 114), (72, 95, 80, 70), (128, 82, 83, 124), (78, 87, 82, 128), (70, 80, 81, 136), (76, 89, 91, 74), (71, 96, 90, 75), (170, 171, 210, 211), (176, 177, 216, 217), (114, 84, 89, 76), (196, 197, 200, 234), (169, 170, 211, 209), (39, 85, 92, 50), (61, 95, 98, 65), (2, 136, 71, 56), (115, 87, 78, 69), (68, 66, 163, 161), (29, 75, 114, 12), (59, 72, 70, 0), (124, 77, 159, 158), (32, 78, 128, 6), (0, 70, 136, 2), (16, 76, 74, 26), (56, 71, 75, 29), (6, 128, 157, 153), (102, 103, 142, 145), (22, 15, 139, 140), (104, 100, 148, 141), (48, 129, 151, 146), (74, 91, 125, 67), (67, 125, 115, 69), (73, 68, 161, 160), (12, 114, 76, 16), (121, 107, 112, 123), (93, 53, 113, 127), (125, 122, 111, 115), (116, 108, 107, 121), (42, 33, 109, 110), (42, 110, 113, 53), (122, 120, 106, 111), (47, 24, 120, 122), (26, 116, 121, 23), (91, 47, 122, 125), (23, 121, 123, 48), (128, 124, 158, 157), (26, 74, 67, 116), (110, 109, 117, 118), (110, 118, 239, 119, 113), (127, 113, 137, 135), (119, 55, 131, 130), (116, 67, 69, 108), (123, 112, 134, 133), (113, 119, 130, 137), (103, 105, 138, 142), (127, 135, 66, 68), (48, 123, 133, 129), (55, 126, 132, 131), (95, 72, 59, 64, 79, 98), (138, 139, 143, 142), (140, 141, 148, 149), (144, 145, 142, 143), (146, 147, 145, 144), (139, 138, 141, 140), (147, 146, 151, 150), (51, 52, 144, 143), (63, 22, 140, 149), (105, 104, 141, 138), (15, 51, 143, 139), (129, 99, 150, 151), (99, 101, 147, 150), (100, 63, 149, 148), (52, 48, 146, 144), (152, 158, 159, 154), (153, 157, 158, 152), (154, 159, 160, 156), (156, 160, 161, 155), (161, 163, 162, 155), (66, 134, 162, 163), (30, 4, 152, 154), (49, 30, 154, 156), (112, 49, 156, 155), (4, 6, 153, 152), (77, 73, 160, 159), (134, 112, 155, 162), (189, 190, 203, 229), (94, 92, 165, 164), (92, 103, 166, 165), (103, 102, 167, 166), (102, 94, 164, 167), (126, 94, 169, 168), (94, 102, 170, 169), (102, 101, 171, 170), (101, 126, 168, 171), (85, 86, 173, 172), (86, 104, 174, 173), (104, 105, 175, 174), (105, 85, 172, 175), (124, 83, 177, 176), (83, 88, 178, 177), (88, 77, 179, 178), (77, 124, 176, 179), (77, 88, 181, 180), (88, 93, 182, 181), (93, 73, 183, 182), (73, 77, 180, 183), (85, 105, 185, 184), (105, 103, 186, 185), (103, 92, 187, 186), (92, 85, 184, 187), (126, 101, 189, 188), (101, 99, 190, 189), (99, 132, 191, 190), (132, 126, 188, 191), (73, 93, 193, 192), (93, 127, 194, 193), (127, 68, 195, 194), (68, 73, 192, 195), (86, 97, 197, 196), (97, 100, 198, 197), (100, 104, 199, 198), (104, 86, 196, 199), (204, 205, 207, 206), (208, 209, 211, 210), (212, 213, 215, 214), (217, 216, 219, 218), (221, 220, 223, 222), (224, 225, 227, 226), (228, 229, 203, 202), (231, 230, 233, 232), (234, 200, 201, 235), (184, 185, 225, 224), (164, 165, 205, 204), (178, 179, 218, 219), (187, 184, 224, 226), (167, 164, 204, 206), (185, 186, 227, 225), (165, 166, 207, 205), (192, 193, 230, 231), (172, 173, 213, 212), (197, 198, 201, 200), (186, 187, 226, 227), (166, 167, 206, 207), (195, 192, 231, 232), (175, 172, 212, 214), (193, 194, 233, 230), (173, 174, 215, 213), (180, 181, 220, 221), (194, 195, 232, 233), (174, 175, 214, 215), (183, 180, 221, 222), (190, 191, 202, 203), (181, 182, 223, 220), (188, 189, 229, 228), (168, 169, 209, 208), (182, 183, 222, 223), (191, 188, 228, 202), (171, 168, 208, 210), (240, 238, 237, 241), (239, 236, 55, 119), (239, 118, 240, 241), (118, 46, 238, 240), (236, 239, 241, 237), (46, 236, 237, 238), (3, 1, 18, 27, 5, 7)])
me_cube_001.use_remesh_preserve_volume = False
me_cube_001.use_remesh_preserve_attributes = False
me_cube_001.use_mirror_vertex_groups = False
me_cube_001.use_paint_bone_selection = False
me_cube_001.use_paint_mask_vertex = True
me_cube_001.update()

# ---- objects
ob_cube_005 = bpy.data.objects.new('Cube.005', me_cube_006)
ob_cube_004 = bpy.data.objects.new('Cube.004', me_cube_005)
ob_cube_003 = bpy.data.objects.new('Cube.003', me_cube_004)
ob_cube_002 = bpy.data.objects.new('Cube.002', me_cube_003)
ob_cube_001 = bpy.data.objects.new('Cube.001', me_cube_002)
ob_cube = bpy.data.objects.new('Cube', me_cube_001)
ob_lamp = bpy.data.objects.new('Lamp', light_lamp)
ob_camera = bpy.data.objects.new('Camera', cam_camera)

# ---- transforms, parenting, visibility, modifiers, constraints
ob_cube_005.location = (0.0, 0.0, 5.384)
ob_cube_005.scale = (4.668, 1.0, 8.626)
ob_cube_005.lineart.crease_threshold = 0.0
ob_cube_004.location = (0.0, 0.0, 5.384)
ob_cube_004.scale = (4.668, 1.0, 8.626)
ob_cube_004.lineart.crease_threshold = 0.0
ob_cube_003.location = (0.0, 0.0, 5.384)
ob_cube_003.scale = (4.668, 1.0, 8.626)
ob_cube_003.lineart.crease_threshold = 0.0
ob_cube_002.location = (0.0, 0.0, 5.384)
ob_cube_002.scale = (4.668, 1.0, 8.626)
ob_cube_002.lineart.crease_threshold = 0.0
ob_cube_001.location = (0.0, 0.0, 5.384)
ob_cube_001.scale = (4.668, 1.0, 8.626)
ob_cube_001.lineart.crease_threshold = 0.0
ob_cube.location = (0.0, 0.0, 5.384)
ob_cube.scale = (4.668, 1.0, 8.626)
ob_cube.lineart.crease_threshold = 0.0
ob_lamp.location = (4.076, 1.005, 5.904)
ob_lamp.rotation_euler = (0.6503, 0.05522, 1.866)
ob_lamp.lock_rotations_4d = False
ob_lamp.empty_display_type = 'ARROWS'
ob_lamp.color = (0.0, 0.0, 0.0, 0.0)
ob_lamp.lineart.crease_threshold = 0.0
ob_camera.location = (7.481, -6.508, 5.344)
ob_camera.rotation_euler = (1.109, 0.0, 0.8149)
ob_camera.lock_rotations_4d = False
ob_camera.empty_display_type = 'ARROWS'
ob_camera.color = (0.0, 0.0, 0.0, 0.0)
ob_camera.display_type = 'WIRE'
ob_camera.lineart.crease_threshold = 0.0

# ---- collection membership
col_collection_1.objects.link(ob_cube_005)
col_collection_1.objects.link(ob_cube_004)
col_collection_1.objects.link(ob_cube_003)
col_collection_1.objects.link(ob_cube_002)
col_collection_1.objects.link(ob_cube_001)
col_collection_1.objects.link(ob_cube)
col_collection_1.objects.link(ob_lamp)
col_collection_1.objects.link(ob_camera)

# ---- scene / render settings (as saved in the file)
scene.camera = ob_camera
scene.frame_start = 1; scene.frame_end = 250; scene.frame_set(1)
scene.render.engine = 'BLENDER_EEVEE_NEXT'
scene.render.resolution_percentage = 50
scene.render.dither_intensity = 0.0
scene.cycles.use_denoising = False
scene.cycles.samples = 128
scene.cycles.sampling_pattern = 'TABULATED_SOBOL'
scene.cycles.light_sampling_threshold = 0.0
scene.cycles.use_adaptive_sampling = False
scene.cycles.use_light_tree = False
scene.cycles.blur_glossy = 0.0
scene.cycles.sample_clamp_indirect = 0.0
scene.view_settings.view_transform = 'Standard'
bpy.context.view_layer.update()
